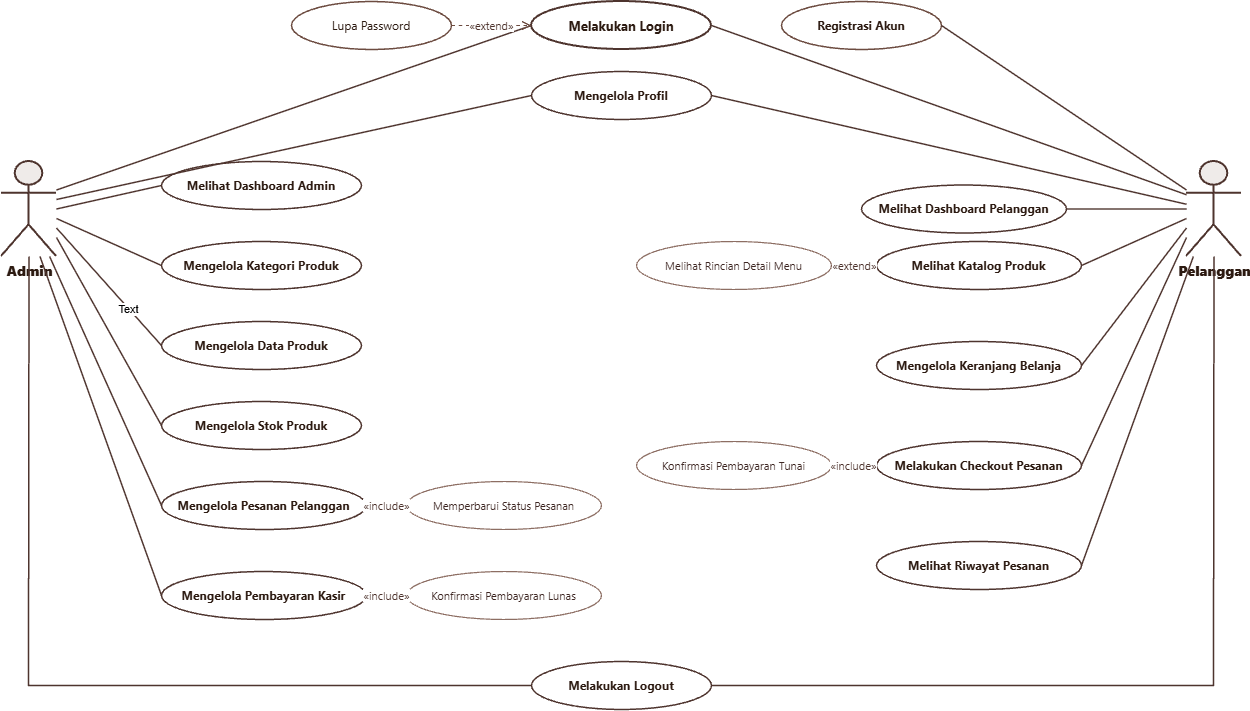

The diagram above was exported from draw.io. Its source (the exported page's mxGraphModel, read from the mxfile embedded in the PNG):
<mxGraphModel dx="2174" dy="1200" grid="1" gridSize="10" guides="1" tooltips="1" connect="1" arrows="1" fold="1" page="1" pageScale="1" pageWidth="1169" pageHeight="827" math="0" shadow="0">
  <root>
    <mxCell id="2b9cfnUmyStmzNKCP-Z7-0" />
    <mxCell id="2b9cfnUmyStmzNKCP-Z7-1" parent="2b9cfnUmyStmzNKCP-Z7-0" />
    <mxCell id="5VqVAcT7b9elqkK3FYAw-93" parent="2b9cfnUmyStmzNKCP-Z7-1" style="shape=umlActor;verticalLabelPosition=bottom;verticalAlign=top;html=1;outlineConnect=0;fillColor=#EFEBE9;strokeColor=#4E342E;strokeWidth=2;fontColor=#2C1A11;fontSize=14;fontStyle=1;fontFamily=Segoe UI, Arial;" value="&lt;b&gt;Admin&lt;/b&gt;" vertex="1">
      <mxGeometry height="95" width="55" x="90" y="240" as="geometry" />
    </mxCell>
    <mxCell id="5VqVAcT7b9elqkK3FYAw-94" parent="2b9cfnUmyStmzNKCP-Z7-1" style="shape=umlActor;verticalLabelPosition=bottom;verticalAlign=top;html=1;outlineConnect=0;fillColor=#EFEBE9;strokeColor=#4E342E;strokeWidth=2;fontColor=#2C1A11;fontSize=14;fontStyle=1;fontFamily=Segoe UI, Arial;" value="&lt;b&gt;Pelanggan&lt;/b&gt;" vertex="1">
      <mxGeometry height="95" width="55" x="1275" y="240" as="geometry" />
    </mxCell>
    <mxCell id="5VqVAcT7b9elqkK3FYAw-95" parent="2b9cfnUmyStmzNKCP-Z7-1" style="ellipse;whiteSpace=wrap;html=1;fillColor=#FFFFFF;strokeColor=#6D4C41;strokeWidth=1.5;fontColor=#2C1A11;fontSize=12;fontFamily=Segoe UI, Arial;" value="Lupa Password" vertex="1">
      <mxGeometry height="48" width="160" x="380" y="80" as="geometry" />
    </mxCell>
    <mxCell id="5VqVAcT7b9elqkK3FYAw-96" parent="2b9cfnUmyStmzNKCP-Z7-1" style="ellipse;whiteSpace=wrap;html=1;fillColor=#FFFFFF;strokeColor=#4E342E;strokeWidth=2;fontColor=#2C1A11;fontSize=13;fontStyle=1;fontFamily=Segoe UI, Arial;" value="Melakukan Login" vertex="1">
      <mxGeometry height="48" width="180" x="620" y="80" as="geometry" />
    </mxCell>
    <mxCell id="5VqVAcT7b9elqkK3FYAw-97" parent="2b9cfnUmyStmzNKCP-Z7-1" style="ellipse;whiteSpace=wrap;html=1;fillColor=#FFFFFF;strokeColor=#6D4C41;strokeWidth=1.5;fontColor=#2C1A11;fontSize=12;fontStyle=1;fontFamily=Segoe UI, Arial;" value="Registrasi Akun" vertex="1">
      <mxGeometry height="48" width="160" x="870" y="80" as="geometry" />
    </mxCell>
    <mxCell id="5VqVAcT7b9elqkK3FYAw-98" parent="2b9cfnUmyStmzNKCP-Z7-1" style="ellipse;whiteSpace=wrap;html=1;fillColor=#FFFFFF;strokeColor=#4E342E;strokeWidth=1.5;fontColor=#2C1A11;fontSize=12;fontStyle=1;fontFamily=Segoe UI, Arial;" value="Mengelola Profil" vertex="1">
      <mxGeometry height="48" width="180" x="620" y="150" as="geometry" />
    </mxCell>
    <mxCell id="5VqVAcT7b9elqkK3FYAw-99" parent="2b9cfnUmyStmzNKCP-Z7-1" style="ellipse;whiteSpace=wrap;html=1;fillColor=#FFFFFF;strokeColor=#4E342E;strokeWidth=1.5;fontColor=#2C1A11;fontSize=12;fontStyle=1;fontFamily=Segoe UI, Arial;" value="Melihat Dashboard Admin" vertex="1">
      <mxGeometry height="48" width="200" x="250" y="240" as="geometry" />
    </mxCell>
    <mxCell id="5VqVAcT7b9elqkK3FYAw-100" parent="2b9cfnUmyStmzNKCP-Z7-1" style="ellipse;whiteSpace=wrap;html=1;fillColor=#FFFFFF;strokeColor=#4E342E;strokeWidth=1.5;fontColor=#2C1A11;fontSize=12;fontStyle=1;fontFamily=Segoe UI, Arial;" value="Mengelola Kategori Produk" vertex="1">
      <mxGeometry height="48" width="200" x="250" y="320" as="geometry" />
    </mxCell>
    <mxCell id="5VqVAcT7b9elqkK3FYAw-101" parent="2b9cfnUmyStmzNKCP-Z7-1" style="ellipse;whiteSpace=wrap;html=1;fillColor=#FFFFFF;strokeColor=#4E342E;strokeWidth=1.5;fontColor=#2C1A11;fontSize=12;fontStyle=1;fontFamily=Segoe UI, Arial;" value="Mengelola Data Produk" vertex="1">
      <mxGeometry height="48" width="200" x="250" y="400" as="geometry" />
    </mxCell>
    <mxCell id="5VqVAcT7b9elqkK3FYAw-102" parent="2b9cfnUmyStmzNKCP-Z7-1" style="ellipse;whiteSpace=wrap;html=1;fillColor=#FFFFFF;strokeColor=#4E342E;strokeWidth=1.5;fontColor=#2C1A11;fontSize=12;fontStyle=1;fontFamily=Segoe UI, Arial;" value="Mengelola Stok Produk" vertex="1">
      <mxGeometry height="48" width="200" x="250" y="480" as="geometry" />
    </mxCell>
    <mxCell id="5VqVAcT7b9elqkK3FYAw-103" parent="2b9cfnUmyStmzNKCP-Z7-1" style="ellipse;whiteSpace=wrap;html=1;fillColor=#FFFFFF;strokeColor=#4E342E;strokeWidth=1.5;fontColor=#2C1A11;fontSize=12;fontStyle=1;fontFamily=Segoe UI, Arial;" value="Mengelola Pesanan Pelanggan" vertex="1">
      <mxGeometry height="48" width="205" x="250" y="560" as="geometry" />
    </mxCell>
    <mxCell id="5VqVAcT7b9elqkK3FYAw-104" parent="2b9cfnUmyStmzNKCP-Z7-1" style="ellipse;whiteSpace=wrap;html=1;fillColor=#FFFFFF;strokeColor=#8D6E63;strokeWidth=1.2;fontColor=#3E2723;fontSize=11;fontFamily=Segoe UI, Arial;" value="Memperbarui Status Pesanan" vertex="1">
      <mxGeometry height="48" width="195" x="495" y="560" as="geometry" />
    </mxCell>
    <mxCell id="5VqVAcT7b9elqkK3FYAw-105" parent="2b9cfnUmyStmzNKCP-Z7-1" style="ellipse;whiteSpace=wrap;html=1;fillColor=#FFFFFF;strokeColor=#4E342E;strokeWidth=1.5;fontColor=#2C1A11;fontSize=12;fontStyle=1;fontFamily=Segoe UI, Arial;" value="Mengelola Pembayaran Kasir" vertex="1">
      <mxGeometry height="48" width="205" x="250" y="650" as="geometry" />
    </mxCell>
    <mxCell id="5VqVAcT7b9elqkK3FYAw-106" parent="2b9cfnUmyStmzNKCP-Z7-1" style="ellipse;whiteSpace=wrap;html=1;fillColor=#FFFFFF;strokeColor=#8D6E63;strokeWidth=1.2;fontColor=#3E2723;fontSize=11;fontFamily=Segoe UI, Arial;" value="Konfirmasi Pembayaran Lunas" vertex="1">
      <mxGeometry height="48" width="195" x="495" y="650" as="geometry" />
    </mxCell>
    <mxCell id="5VqVAcT7b9elqkK3FYAw-107" parent="2b9cfnUmyStmzNKCP-Z7-1" style="ellipse;whiteSpace=wrap;html=1;fillColor=#FFFFFF;strokeColor=#4E342E;strokeWidth=1.5;fontColor=#2C1A11;fontSize=12;fontStyle=1;fontFamily=Segoe UI, Arial;" value="Melihat Dashboard Pelanggan" vertex="1">
      <mxGeometry height="48" width="205" x="950" y="263.5" as="geometry" />
    </mxCell>
    <mxCell id="5VqVAcT7b9elqkK3FYAw-108" parent="2b9cfnUmyStmzNKCP-Z7-1" style="ellipse;whiteSpace=wrap;html=1;fillColor=#FFFFFF;strokeColor=#8D6E63;strokeWidth=1.2;fontColor=#3E2723;fontSize=11;fontFamily=Segoe UI, Arial;" value="Melihat Rincian Detail Menu" vertex="1">
      <mxGeometry height="48" width="195" x="725" y="320" as="geometry" />
    </mxCell>
    <mxCell id="5VqVAcT7b9elqkK3FYAw-109" parent="2b9cfnUmyStmzNKCP-Z7-1" style="ellipse;whiteSpace=wrap;html=1;fillColor=#FFFFFF;strokeColor=#4E342E;strokeWidth=1.5;fontColor=#2C1A11;fontSize=12;fontStyle=1;fontFamily=Segoe UI, Arial;" value="Melihat Katalog Produk" vertex="1">
      <mxGeometry height="48" width="205" x="965" y="320" as="geometry" />
    </mxCell>
    <mxCell id="5VqVAcT7b9elqkK3FYAw-110" parent="2b9cfnUmyStmzNKCP-Z7-1" style="ellipse;whiteSpace=wrap;html=1;fillColor=#FFFFFF;strokeColor=#4E342E;strokeWidth=1.5;fontColor=#2C1A11;fontSize=12;fontStyle=1;fontFamily=Segoe UI, Arial;" value="Mengelola Keranjang Belanja" vertex="1">
      <mxGeometry height="48" width="205" x="965" y="420" as="geometry" />
    </mxCell>
    <mxCell id="5VqVAcT7b9elqkK3FYAw-111" parent="2b9cfnUmyStmzNKCP-Z7-1" style="ellipse;whiteSpace=wrap;html=1;fillColor=#FFFFFF;strokeColor=#8D6E63;strokeWidth=1.2;fontColor=#3E2723;fontSize=11;fontFamily=Segoe UI, Arial;" value="Konfirmasi Pembayaran Tunai" vertex="1">
      <mxGeometry height="48" width="195" x="725" y="520" as="geometry" />
    </mxCell>
    <mxCell id="5VqVAcT7b9elqkK3FYAw-112" parent="2b9cfnUmyStmzNKCP-Z7-1" style="ellipse;whiteSpace=wrap;html=1;fillColor=#FFFFFF;strokeColor=#4E342E;strokeWidth=1.5;fontColor=#2C1A11;fontSize=12;fontStyle=1;fontFamily=Segoe UI, Arial;" value="Melakukan Checkout Pesanan" vertex="1">
      <mxGeometry height="48" width="205" x="965" y="520" as="geometry" />
    </mxCell>
    <mxCell id="5VqVAcT7b9elqkK3FYAw-113" parent="2b9cfnUmyStmzNKCP-Z7-1" style="ellipse;whiteSpace=wrap;html=1;fillColor=#FFFFFF;strokeColor=#4E342E;strokeWidth=1.5;fontColor=#2C1A11;fontSize=12;fontStyle=1;fontFamily=Segoe UI, Arial;" value="Melihat Riwayat Pesanan" vertex="1">
      <mxGeometry height="48" width="205" x="965" y="620" as="geometry" />
    </mxCell>
    <mxCell id="5VqVAcT7b9elqkK3FYAw-114" parent="2b9cfnUmyStmzNKCP-Z7-1" style="ellipse;whiteSpace=wrap;html=1;fillColor=#FFFFFF;strokeColor=#4E342E;strokeWidth=1.5;fontColor=#2C1A11;fontSize=12;fontStyle=1;fontFamily=Segoe UI, Arial;" value="Melakukan Logout" vertex="1">
      <mxGeometry height="48" width="180" x="620" y="740" as="geometry" />
    </mxCell>
    <mxCell id="5VqVAcT7b9elqkK3FYAw-115" edge="1" parent="2b9cfnUmyStmzNKCP-Z7-1" source="5VqVAcT7b9elqkK3FYAw-93" style="endArrow=none;html=1;rounded=0;strokeWidth=1.5;strokeColor=#4E342E;exitX=1;exitY=0.3;exitDx=0;exitDy=0;entryX=0;entryY=0.5;entryDx=0;entryDy=0;" target="5VqVAcT7b9elqkK3FYAw-96">
      <mxGeometry relative="1" as="geometry" />
    </mxCell>
    <mxCell id="5VqVAcT7b9elqkK3FYAw-116" edge="1" parent="2b9cfnUmyStmzNKCP-Z7-1" source="5VqVAcT7b9elqkK3FYAw-93" style="endArrow=none;html=1;rounded=0;strokeWidth=1.5;strokeColor=#4E342E;exitX=1;exitY=0.4;exitDx=0;exitDy=0;entryX=0;entryY=0.5;entryDx=0;entryDy=0;" target="5VqVAcT7b9elqkK3FYAw-98">
      <mxGeometry relative="1" as="geometry" />
    </mxCell>
    <mxCell id="5VqVAcT7b9elqkK3FYAw-117" edge="1" parent="2b9cfnUmyStmzNKCP-Z7-1" source="5VqVAcT7b9elqkK3FYAw-93" style="endArrow=none;html=1;rounded=0;strokeWidth=1.5;strokeColor=#4E342E;exitX=1;exitY=0.5;exitDx=0;exitDy=0;entryX=0;entryY=0.5;entryDx=0;entryDy=0;" target="5VqVAcT7b9elqkK3FYAw-99">
      <mxGeometry relative="1" as="geometry" />
    </mxCell>
    <mxCell id="5VqVAcT7b9elqkK3FYAw-118" edge="1" parent="2b9cfnUmyStmzNKCP-Z7-1" source="5VqVAcT7b9elqkK3FYAw-93" style="endArrow=none;html=1;rounded=0;strokeWidth=1.5;strokeColor=#4E342E;exitX=1;exitY=0.6;exitDx=0;exitDy=0;entryX=0;entryY=0.5;entryDx=0;entryDy=0;" target="5VqVAcT7b9elqkK3FYAw-100">
      <mxGeometry relative="1" as="geometry" />
    </mxCell>
    <mxCell id="5VqVAcT7b9elqkK3FYAw-119" edge="1" parent="2b9cfnUmyStmzNKCP-Z7-1" source="5VqVAcT7b9elqkK3FYAw-93" style="endArrow=none;html=1;rounded=0;strokeWidth=1.5;strokeColor=#4E342E;exitX=1;exitY=0.7;exitDx=0;exitDy=0;entryX=0;entryY=0.5;entryDx=0;entryDy=0;" target="5VqVAcT7b9elqkK3FYAw-101">
      <mxGeometry relative="1" as="geometry" />
    </mxCell>
    <mxCell id="daWH04MSWyuAbN0Rn7BZ-0" connectable="0" parent="5VqVAcT7b9elqkK3FYAw-119" style="edgeLabel;html=1;align=center;verticalAlign=middle;resizable=0;points=[];inheritText=1;" value="Text" vertex="1">
      <mxGeometry relative="1" x="0.3673" as="geometry">
        <mxPoint as="offset" />
      </mxGeometry>
    </mxCell>
    <mxCell id="5VqVAcT7b9elqkK3FYAw-120" edge="1" parent="2b9cfnUmyStmzNKCP-Z7-1" source="5VqVAcT7b9elqkK3FYAw-93" style="endArrow=none;html=1;rounded=0;strokeWidth=1.5;strokeColor=#4E342E;exitX=1;exitY=0.8;exitDx=0;exitDy=0;entryX=0;entryY=0.5;entryDx=0;entryDy=0;" target="5VqVAcT7b9elqkK3FYAw-102">
      <mxGeometry relative="1" as="geometry" />
    </mxCell>
    <mxCell id="5VqVAcT7b9elqkK3FYAw-121" edge="1" parent="2b9cfnUmyStmzNKCP-Z7-1" source="5VqVAcT7b9elqkK3FYAw-93" style="endArrow=none;html=1;rounded=0;strokeWidth=1.5;strokeColor=#4E342E;exitX=0.8;exitY=0.9;exitDx=0;exitDy=0;entryX=0;entryY=0.5;entryDx=0;entryDy=0;" target="5VqVAcT7b9elqkK3FYAw-103">
      <mxGeometry relative="1" as="geometry" />
    </mxCell>
    <mxCell id="5VqVAcT7b9elqkK3FYAw-122" edge="1" parent="2b9cfnUmyStmzNKCP-Z7-1" source="5VqVAcT7b9elqkK3FYAw-93" style="endArrow=none;html=1;rounded=0;strokeWidth=1.5;strokeColor=#4E342E;exitX=0.7;exitY=1;exitDx=0;exitDy=0;entryX=0;entryY=0.5;entryDx=0;entryDy=0;" target="5VqVAcT7b9elqkK3FYAw-105">
      <mxGeometry relative="1" as="geometry" />
    </mxCell>
    <mxCell id="5VqVAcT7b9elqkK3FYAw-123" edge="1" parent="2b9cfnUmyStmzNKCP-Z7-1" source="5VqVAcT7b9elqkK3FYAw-93" style="endArrow=none;html=1;rounded=0;strokeWidth=1.5;strokeColor=#4E342E;exitX=0.5;exitY=1;exitDx=0;exitDy=0;entryX=0;entryY=0.5;entryDx=0;entryDy=0;" target="5VqVAcT7b9elqkK3FYAw-114">
      <mxGeometry relative="1" as="geometry">
        <Array as="points">
          <mxPoint x="117" y="764" />
        </Array>
      </mxGeometry>
    </mxCell>
    <mxCell id="5VqVAcT7b9elqkK3FYAw-124" edge="1" parent="2b9cfnUmyStmzNKCP-Z7-1" source="5VqVAcT7b9elqkK3FYAw-94" style="endArrow=none;html=1;rounded=0;strokeWidth=1.5;strokeColor=#4E342E;exitX=0;exitY=0.3;exitDx=0;exitDy=0;entryX=1;entryY=0.5;entryDx=0;entryDy=0;" target="5VqVAcT7b9elqkK3FYAw-97">
      <mxGeometry relative="1" as="geometry" />
    </mxCell>
    <mxCell id="5VqVAcT7b9elqkK3FYAw-125" edge="1" parent="2b9cfnUmyStmzNKCP-Z7-1" source="5VqVAcT7b9elqkK3FYAw-94" style="endArrow=none;html=1;rounded=0;strokeWidth=1.5;strokeColor=#4E342E;exitX=0;exitY=0.35;exitDx=0;exitDy=0;entryX=1;entryY=0.5;entryDx=0;entryDy=0;" target="5VqVAcT7b9elqkK3FYAw-96">
      <mxGeometry relative="1" as="geometry" />
    </mxCell>
    <mxCell id="5VqVAcT7b9elqkK3FYAw-126" edge="1" parent="2b9cfnUmyStmzNKCP-Z7-1" source="5VqVAcT7b9elqkK3FYAw-94" style="endArrow=none;html=1;rounded=0;strokeWidth=1.5;strokeColor=#4E342E;exitX=0;exitY=0.45;exitDx=0;exitDy=0;entryX=1;entryY=0.5;entryDx=0;entryDy=0;" target="5VqVAcT7b9elqkK3FYAw-98">
      <mxGeometry relative="1" as="geometry" />
    </mxCell>
    <mxCell id="5VqVAcT7b9elqkK3FYAw-127" edge="1" parent="2b9cfnUmyStmzNKCP-Z7-1" source="5VqVAcT7b9elqkK3FYAw-94" style="endArrow=none;html=1;rounded=0;strokeWidth=1.5;strokeColor=#4E342E;exitX=0;exitY=0.5;exitDx=0;exitDy=0;entryX=1;entryY=0.5;entryDx=0;entryDy=0;" target="5VqVAcT7b9elqkK3FYAw-107">
      <mxGeometry relative="1" as="geometry" />
    </mxCell>
    <mxCell id="5VqVAcT7b9elqkK3FYAw-128" edge="1" parent="2b9cfnUmyStmzNKCP-Z7-1" source="5VqVAcT7b9elqkK3FYAw-94" style="endArrow=none;html=1;rounded=0;strokeWidth=1.5;strokeColor=#4E342E;exitX=0;exitY=0.6;exitDx=0;exitDy=0;entryX=1;entryY=0.5;entryDx=0;entryDy=0;" target="5VqVAcT7b9elqkK3FYAw-109">
      <mxGeometry relative="1" as="geometry" />
    </mxCell>
    <mxCell id="5VqVAcT7b9elqkK3FYAw-129" edge="1" parent="2b9cfnUmyStmzNKCP-Z7-1" source="5VqVAcT7b9elqkK3FYAw-94" style="endArrow=none;html=1;rounded=0;strokeWidth=1.5;strokeColor=#4E342E;exitX=0;exitY=0.7;exitDx=0;exitDy=0;entryX=1;entryY=0.5;entryDx=0;entryDy=0;" target="5VqVAcT7b9elqkK3FYAw-110">
      <mxGeometry relative="1" as="geometry" />
    </mxCell>
    <mxCell id="5VqVAcT7b9elqkK3FYAw-130" edge="1" parent="2b9cfnUmyStmzNKCP-Z7-1" source="5VqVAcT7b9elqkK3FYAw-94" style="endArrow=none;html=1;rounded=0;strokeWidth=1.5;strokeColor=#4E342E;exitX=0;exitY=0.8;exitDx=0;exitDy=0;entryX=1;entryY=0.5;entryDx=0;entryDy=0;" target="5VqVAcT7b9elqkK3FYAw-112">
      <mxGeometry relative="1" as="geometry" />
    </mxCell>
    <mxCell id="5VqVAcT7b9elqkK3FYAw-131" edge="1" parent="2b9cfnUmyStmzNKCP-Z7-1" source="5VqVAcT7b9elqkK3FYAw-94" style="endArrow=none;html=1;rounded=0;strokeWidth=1.5;strokeColor=#4E342E;exitX=0.2;exitY=0.9;exitDx=0;exitDy=0;entryX=1;entryY=0.5;entryDx=0;entryDy=0;" target="5VqVAcT7b9elqkK3FYAw-113">
      <mxGeometry relative="1" as="geometry" />
    </mxCell>
    <mxCell id="5VqVAcT7b9elqkK3FYAw-132" edge="1" parent="2b9cfnUmyStmzNKCP-Z7-1" source="5VqVAcT7b9elqkK3FYAw-94" style="endArrow=none;html=1;rounded=0;strokeWidth=1.5;strokeColor=#4E342E;exitX=0.5;exitY=1;exitDx=0;exitDy=0;entryX=1;entryY=0.5;entryDx=0;entryDy=0;" target="5VqVAcT7b9elqkK3FYAw-114">
      <mxGeometry relative="1" as="geometry">
        <Array as="points">
          <mxPoint x="1302" y="764" />
        </Array>
      </mxGeometry>
    </mxCell>
    <mxCell id="5VqVAcT7b9elqkK3FYAw-133" edge="1" parent="2b9cfnUmyStmzNKCP-Z7-1" source="5VqVAcT7b9elqkK3FYAw-95" style="dashed=1;endArrow=open;html=1;strokeWidth=1.2;strokeColor=#6D4C41;fontColor=#4E342E;fontSize=11;fontFamily=Segoe UI;endSize=7;labelBackgroundColor=#FFFFFF;exitX=1;exitY=0.5;exitDx=0;exitDy=0;entryX=0;entryY=0.5;entryDx=0;entryDy=0;" target="5VqVAcT7b9elqkK3FYAw-96" value="&amp;laquo;extend&amp;raquo;">
      <mxGeometry relative="1" as="geometry" />
    </mxCell>
    <mxCell id="5VqVAcT7b9elqkK3FYAw-134" edge="1" parent="2b9cfnUmyStmzNKCP-Z7-1" source="5VqVAcT7b9elqkK3FYAw-108" style="dashed=1;endArrow=open;html=1;strokeWidth=1.2;strokeColor=#6D4C41;fontColor=#4E342E;fontSize=11;fontFamily=Segoe UI;endSize=7;labelBackgroundColor=#FFFFFF;exitX=1;exitY=0.5;exitDx=0;exitDy=0;entryX=0;entryY=0.5;entryDx=0;entryDy=0;" target="5VqVAcT7b9elqkK3FYAw-109" value="&amp;laquo;extend&amp;raquo;">
      <mxGeometry relative="1" as="geometry" />
    </mxCell>
    <mxCell id="5VqVAcT7b9elqkK3FYAw-135" edge="1" parent="2b9cfnUmyStmzNKCP-Z7-1" source="5VqVAcT7b9elqkK3FYAw-103" style="dashed=1;endArrow=open;html=1;strokeWidth=1.2;strokeColor=#6D4C41;fontColor=#4E342E;fontSize=11;fontFamily=Segoe UI;endSize=7;labelBackgroundColor=#FFFFFF;exitX=1;exitY=0.5;exitDx=0;exitDy=0;entryX=0;entryY=0.5;entryDx=0;entryDy=0;" target="5VqVAcT7b9elqkK3FYAw-104" value="&amp;laquo;include&amp;raquo;">
      <mxGeometry relative="1" as="geometry" />
    </mxCell>
    <mxCell id="5VqVAcT7b9elqkK3FYAw-136" edge="1" parent="2b9cfnUmyStmzNKCP-Z7-1" source="5VqVAcT7b9elqkK3FYAw-105" style="dashed=1;endArrow=open;html=1;strokeWidth=1.2;strokeColor=#6D4C41;fontColor=#4E342E;fontSize=11;fontFamily=Segoe UI;endSize=7;labelBackgroundColor=#FFFFFF;exitX=1;exitY=0.5;exitDx=0;exitDy=0;entryX=0;entryY=0.5;entryDx=0;entryDy=0;" target="5VqVAcT7b9elqkK3FYAw-106" value="&amp;laquo;include&amp;raquo;">
      <mxGeometry relative="1" as="geometry" />
    </mxCell>
    <mxCell id="5VqVAcT7b9elqkK3FYAw-137" edge="1" parent="2b9cfnUmyStmzNKCP-Z7-1" source="5VqVAcT7b9elqkK3FYAw-112" style="dashed=1;endArrow=open;html=1;strokeWidth=1.2;strokeColor=#6D4C41;fontColor=#4E342E;fontSize=11;fontFamily=Segoe UI;endSize=7;labelBackgroundColor=#FFFFFF;exitX=0;exitY=0.5;exitDx=0;exitDy=0;entryX=1;entryY=0.5;entryDx=0;entryDy=0;" target="5VqVAcT7b9elqkK3FYAw-111" value="&amp;laquo;include&amp;raquo;">
      <mxGeometry relative="1" as="geometry" />
    </mxCell>
  </root>
</mxGraphModel>